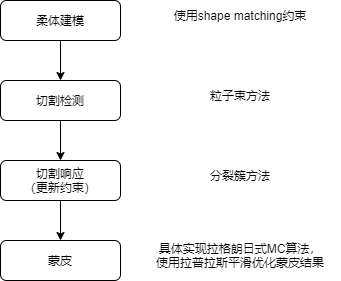

The diagram above was exported from draw.io. Its source (the exported page's mxGraphModel, read from the mxfile embedded in the PNG):
<mxGraphModel dx="520" dy="394" grid="1" gridSize="10" guides="1" tooltips="1" connect="1" arrows="1" fold="1" page="1" pageScale="1" pageWidth="827" pageHeight="1169" math="0" shadow="0">
  <root>
    <mxCell id="0" />
    <mxCell id="1" parent="0" />
    <mxCell id="5" value="" style="edgeStyle=none;html=1;entryX=0.5;entryY=0;entryDx=0;entryDy=0;" parent="1" source="2" target="6" edge="1">
      <mxGeometry relative="1" as="geometry">
        <mxPoint x="220" y="270" as="targetPoint" />
      </mxGeometry>
    </mxCell>
    <mxCell id="2" value="柔体建模" style="rounded=1;whiteSpace=wrap;html=1;" parent="1" vertex="1">
      <mxGeometry x="160" y="160" width="120" height="40" as="geometry" />
    </mxCell>
    <mxCell id="3" value="使用shape matching约束" style="text;html=1;strokeColor=none;fillColor=none;align=center;verticalAlign=middle;whiteSpace=wrap;rounded=0;" parent="1" vertex="1">
      <mxGeometry x="300" y="160" width="200" height="30" as="geometry" />
    </mxCell>
    <mxCell id="10" style="edgeStyle=none;html=1;exitX=0.5;exitY=1;exitDx=0;exitDy=0;entryX=0.5;entryY=0;entryDx=0;entryDy=0;" parent="1" source="6" target="9" edge="1">
      <mxGeometry relative="1" as="geometry" />
    </mxCell>
    <mxCell id="6" value="切割检测" style="rounded=1;whiteSpace=wrap;html=1;" parent="1" vertex="1">
      <mxGeometry x="160" y="240" width="120" height="40" as="geometry" />
    </mxCell>
    <mxCell id="8" value="粒子束方法" style="text;html=1;strokeColor=none;fillColor=none;align=center;verticalAlign=middle;whiteSpace=wrap;rounded=0;" parent="1" vertex="1">
      <mxGeometry x="320" y="240" width="160" height="30" as="geometry" />
    </mxCell>
    <mxCell id="13" style="edgeStyle=none;html=1;exitX=0.5;exitY=1;exitDx=0;exitDy=0;" parent="1" source="9" target="12" edge="1">
      <mxGeometry relative="1" as="geometry" />
    </mxCell>
    <mxCell id="9" value="切割响应&lt;br&gt;（更新约束）" style="rounded=1;whiteSpace=wrap;html=1;" parent="1" vertex="1">
      <mxGeometry x="160" y="320" width="120" height="40" as="geometry" />
    </mxCell>
    <mxCell id="11" value="分裂簇方法" style="text;html=1;strokeColor=none;fillColor=none;align=center;verticalAlign=middle;whiteSpace=wrap;rounded=0;" parent="1" vertex="1">
      <mxGeometry x="320" y="320" width="160" height="30" as="geometry" />
    </mxCell>
    <mxCell id="12" value="蒙皮" style="rounded=1;whiteSpace=wrap;html=1;" parent="1" vertex="1">
      <mxGeometry x="160" y="400" width="120" height="40" as="geometry" />
    </mxCell>
    <mxCell id="14" value="具体实现拉格朗日式MC算法，&lt;br&gt;使用拉普拉斯平滑优化蒙皮结果" style="text;html=1;strokeColor=none;fillColor=none;align=center;verticalAlign=middle;whiteSpace=wrap;rounded=0;" parent="1" vertex="1">
      <mxGeometry x="300" y="400" width="200" height="30" as="geometry" />
    </mxCell>
  </root>
</mxGraphModel>